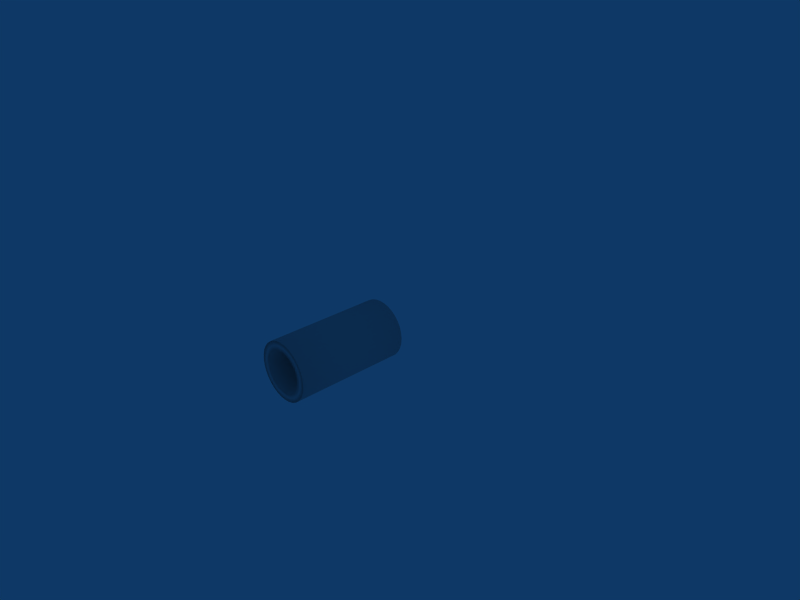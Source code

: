 # Source: BunkerCannon.blend  (saved by Blender 2.49.2; exported with 4.5.12 LTS)
import bpy
from mathutils import Matrix  # noqa: F401  (used for matrix-valued properties, if any)

bpy.ops.wm.read_factory_settings(use_empty=True)
scene = bpy.context.scene
scene.name = 'Scene'

# ---- collections
col_collection_1 = bpy.data.collections.new('Collection 1'); scene.collection.children.link(col_collection_1)

# ---- materials (node trees are filled in below, after node groups)
mat_material_001 = bpy.data.materials.new('Material.001')
mat_material_001.alpha_threshold = 0.0
mat_material_001.diffuse_color = (0.7529, 0.7529, 0.7529, 1.0)
mat_material_001.roughness = 0.5
mat_material_001.line_color = (0.0, 0.0, 0.0, 1.0)

# ---- material node trees

# ---- world
world_world = bpy.data.worlds.new('World'); scene.world = world_world
world_world.color = (0.05656, 0.2208, 0.4)
world_world.use_sun_shadow = False
world_world.sun_shadow_jitter_overblur = 0.0
world_world.cycles.sampling_method = 'MANUAL'
world_world.cycles.sample_map_resolution = 256

# ---- cameras
cam_camera = bpy.data.cameras.new('Camera')
cam_camera.passepartout_alpha = 0.2
cam_camera.clip_end = 100.0
cam_camera.lens = 35.0
cam_camera.ortho_scale = 7.314
cam_camera.show_passepartout = False
cam_camera.show_safe_areas = True
cam_camera.dof.focus_distance = 0.0
cam_camera.dof.aperture_fstop = 128.0

# ---- lights
light_spot = bpy.data.lights.new('Spot', 'POINT')
light_spot.transmission_factor = 0.0
light_spot.cutoff_distance = 30.0
light_spot.energy = 100.0
light_spot.shadow_buffer_clip_start = 1.001
light_spot.shadow_soft_size = 1.0
light_spot.shadow_maximum_resolution = 0.006
light_spot.use_absolute_resolution = True
light_spot.cycles.use_multiple_importance_sampling = False

# ---- meshes
me_cylinder = bpy.data.meshes.new('Cylinder')
me_cylinder.from_pydata([(0.8839, 0.8839, -1.003), (1.039, 0.6945, -1.003), (1.155, 0.4784, -1.003), (1.226, 0.2439, -1.003), (1.25, 2.972e-07, -1.003), (1.226, -0.2439, -1.003), (1.155, -0.4784, -1.003), (1.039, -0.6945, -1.003), (0.8839, -0.8839, -1.003), (0.6945, -1.039, -1.003), (0.4784, -1.155, -1.003), (0.2439, -1.226, -1.003), (-7.989e-08, -1.25, -1.003), (-0.2439, -1.226, -1.003), (-0.4784, -1.155, -1.003), (-0.6945, -1.039, -1.003), (-0.8839, -0.8839, -1.003), (-1.039, -0.6945, -1.003), (-1.155, -0.4784, -1.003), (-1.226, -0.2439, -1.003), (-1.25, 1.375e-06, -1.003), (-1.226, 0.2439, -1.003), (-1.155, 0.4784, -1.003), (-1.039, 0.6945, -1.003), (-0.8839, 0.8839, -1.003), (-0.6945, 1.039, -1.003), (-0.4784, 1.155, -1.003), (-0.2439, 1.226, -1.003), (2.151e-06, 1.25, -1.003), (0.2439, 1.226, -1.003), (0.4784, 1.155, -1.003), (0.6945, 1.039, -1.003), (0.8839, 0.8839, 1.497), (1.039, 0.6945, 1.497), (1.155, 0.4784, 1.497), (1.226, 0.2439, 1.497), (1.25, -2.455e-06, 1.497), (1.226, -0.2439, 1.497), (1.155, -0.4784, 1.497), (1.039, -0.6945, 1.497), (0.8839, -0.8839, 1.497), (0.6945, -1.039, 1.497), (0.4784, -1.155, 1.497), (0.2439, -1.226, 1.497), (8.936e-07, -1.25, 1.497), (-0.2439, -1.226, 1.497), (-0.4784, -1.155, 1.497), (-0.6945, -1.039, 1.497), (-0.8839, -0.8839, 1.497), (-1.039, -0.6945, 1.497), (-1.155, -0.4784, 1.497), (-1.226, -0.2439, 1.497), (-1.25, -4.367e-06, 1.497), (-1.226, 0.2439, 1.497), (-1.155, 0.4783, 1.497), (-1.039, 0.6945, 1.497), (-0.8839, 0.8839, 1.497), (-0.6945, 1.039, 1.497), (-0.4784, 1.155, 1.497), (-0.2439, 1.226, 1.497), (-8.36e-06, 1.25, 1.497), (0.2439, 1.226, 1.497), (0.4783, 1.155, 1.497), (0.6945, 1.039, 1.497), (2.357e-07, 2.601e-07, -1.003), (0.6191, 0.6191, 1.497), (0.4864, 0.728, 1.497), (0.335, 0.8089, 1.497), (0.1708, 0.8587, 1.497), (-6.292e-06, 0.8755, 1.497), (-0.1708, 0.8587, 1.497), (-0.335, 0.8089, 1.497), (-0.4864, 0.728, 1.497), (-0.6191, 0.6191, 1.497), (-0.728, 0.4864, 1.497), (-0.8089, 0.335, 1.497), (-0.8587, 0.1708, 1.497), (-0.8755, -3.479e-06, 1.497), (-0.8587, -0.1708, 1.497), (-0.8089, -0.335, 1.497), (-0.728, -0.4864, 1.497), (-0.6191, -0.6191, 1.497), (-0.4864, -0.728, 1.497), (-0.335, -0.8089, 1.497), (-0.1708, -0.8587, 1.497), (1.873e-07, -0.8755, 1.497), (0.1708, -0.8587, 1.497), (0.335, -0.8089, 1.497), (0.4864, -0.728, 1.497), (0.6191, -0.6191, 1.497), (0.728, -0.4864, 1.497), (0.8089, -0.335, 1.497), (0.8587, -0.1708, 1.497), (0.8755, -2.142e-06, 1.497), (0.8587, 0.1708, 1.497), (0.8089, 0.335, 1.497), (0.728, 0.4864, 1.497), (0.728, 0.4864, -0.585), (0.6191, 0.6191, -0.585), (0.8089, 0.335, -0.585), (0.8587, 0.1708, -0.585), (0.8755, -2.142e-06, -0.585), (0.8587, -0.1708, -0.585), (0.8089, -0.335, -0.585), (0.728, -0.4864, -0.585), (0.6191, -0.6191, -0.585), (0.4864, -0.728, -0.585), (0.335, -0.8089, -0.585), (0.1708, -0.8587, -0.585), (1.874e-07, -0.8755, -0.585), (-0.1708, -0.8587, -0.585), (-0.335, -0.8089, -0.585), (-0.4864, -0.728, -0.585), (-0.6191, -0.6191, -0.585), (-0.728, -0.4864, -0.585), (-0.8089, -0.335, -0.585), (-0.8587, -0.1708, -0.585), (-0.8755, -3.479e-06, -0.585), (-0.8587, 0.1708, -0.585), (-0.8089, 0.335, -0.585), (-0.728, 0.4864, -0.585), (-0.6191, 0.6191, -0.585), (-0.4864, 0.728, -0.585), (-0.335, 0.8089, -0.585), (-0.1708, 0.8587, -0.585), (-6.292e-06, 0.8755, -0.585), (0.1708, 0.8587, -0.585), (0.335, 0.8089, -0.585), (0.4864, 0.728, -0.585), (-2.723e-07, -2.399e-07, -0.585)], [], [(64, 0, 1), (64, 1, 2), (64, 2, 3), (64, 3, 4), (64, 4, 5), (64, 5, 6), (64, 6, 7), (64, 7, 8), (64, 8, 9), (64, 9, 10), (64, 10, 11), (64, 11, 12), (64, 12, 13), (64, 13, 14), (64, 14, 15), (64, 15, 16), (64, 16, 17), (64, 17, 18), (64, 18, 19), (64, 19, 20), (64, 20, 21), (64, 21, 22), (64, 22, 23), (64, 23, 24), (64, 24, 25), (64, 25, 26), (64, 26, 27), (64, 27, 28), (64, 28, 29), (64, 29, 30), (64, 30, 31), (31, 0, 64), (0, 32, 33, 1), (1, 33, 34, 2), (2, 34, 35, 3), (3, 35, 36, 4), (4, 36, 37, 5), (5, 37, 38, 6), (6, 38, 39, 7), (7, 39, 40, 8), (8, 40, 41, 9), (9, 41, 42, 10), (10, 42, 43, 11), (11, 43, 44, 12), (12, 44, 45, 13), (13, 45, 46, 14), (14, 46, 47, 15), (15, 47, 48, 16), (16, 48, 49, 17), (17, 49, 50, 18), (18, 50, 51, 19), (19, 51, 52, 20), (20, 52, 53, 21), (21, 53, 54, 22), (22, 54, 55, 23), (23, 55, 56, 24), (24, 56, 57, 25), (25, 57, 58, 26), (26, 58, 59, 27), (27, 59, 60, 28), (28, 60, 61, 29), (29, 61, 62, 30), (30, 62, 63, 31), (32, 0, 31, 63), (32, 63, 66, 65), (63, 62, 67, 66), (62, 61, 68, 67), (61, 60, 69, 68), (60, 59, 70, 69), (59, 58, 71, 70), (58, 57, 72, 71), (57, 56, 73, 72), (56, 55, 74, 73), (55, 54, 75, 74), (54, 53, 76, 75), (53, 52, 77, 76), (52, 51, 78, 77), (51, 50, 79, 78), (50, 49, 80, 79), (49, 48, 81, 80), (48, 47, 82, 81), (47, 46, 83, 82), (46, 45, 84, 83), (45, 44, 85, 84), (44, 43, 86, 85), (43, 42, 87, 86), (42, 41, 88, 87), (41, 40, 89, 88), (40, 39, 90, 89), (39, 38, 91, 90), (38, 37, 92, 91), (37, 36, 93, 92), (36, 35, 94, 93), (35, 34, 95, 94), (34, 33, 96, 95), (33, 32, 65, 96), (96, 65, 98, 97), (95, 96, 97, 99), (94, 95, 99, 100), (93, 94, 100, 101), (92, 93, 101, 102), (91, 92, 102, 103), (90, 91, 103, 104), (89, 90, 104, 105), (88, 89, 105, 106), (87, 88, 106, 107), (86, 87, 107, 108), (85, 86, 108, 109), (84, 85, 109, 110), (83, 84, 110, 111), (82, 83, 111, 112), (81, 82, 112, 113), (80, 81, 113, 114), (79, 80, 114, 115), (78, 79, 115, 116), (77, 78, 116, 117), (76, 77, 117, 118), (75, 76, 118, 119), (74, 75, 119, 120), (73, 74, 120, 121), (72, 73, 121, 122), (71, 72, 122, 123), (70, 71, 123, 124), (69, 70, 124, 125), (68, 69, 125, 126), (67, 68, 126, 127), (66, 67, 127, 128), (65, 66, 128, 98), (129, 97, 98), (129, 99, 97), (129, 100, 99), (129, 101, 100), (129, 102, 101), (129, 103, 102), (129, 104, 103), (129, 105, 104), (129, 106, 105), (129, 107, 106), (129, 108, 107), (129, 109, 108), (129, 110, 109), (129, 111, 110), (129, 112, 111), (129, 113, 112), (129, 114, 113), (129, 115, 114), (129, 116, 115), (129, 117, 116), (129, 118, 117), (129, 119, 118), (129, 120, 119), (129, 121, 120), (129, 122, 121), (129, 123, 122), (129, 124, 123), (129, 125, 124), (129, 126, 125), (129, 127, 126), (129, 128, 127), (129, 98, 128)])
me_cylinder.polygons.foreach_set('use_smooth', [True] * 160)
_uv = me_cylinder.uv_layers.new(name='UVTex')
_uv.uv.foreach_set('vector', [0.4774, 0.3159, 0.4972, 0.3144, 0.4972, 0.3175, 0.4774, 0.3159, 0.4972, 0.3175, 0.4964, 0.3206, 0.4774, 0.3159, 0.4964, 0.3206, 0.4949, 0.3235, 0.4774, 0.3159, 0.4949, 0.3235, 0.4927, 0.3261, 0.4774, 0.3159, 0.4927, 0.3261, 0.49, 0.3283, 0.4774, 0.3159, 0.49, 0.3283, 0.4867, 0.33, 0.4774, 0.3159, 0.4867, 0.33, 0.4823, 0.3314, 0.4774, 0.3159, 0.4823, 0.3314, 0.4785, 0.332, 0.4774, 0.3159, 0.4785, 0.332, 0.4746, 0.332, 0.4774, 0.3159, 0.4746, 0.332, 0.4707, 0.3314, 0.4774, 0.3159, 0.4707, 0.3314, 0.468, 0.33, 0.4774, 0.3159, 0.468, 0.33, 0.4647, 0.3283, 0.4774, 0.3159, 0.4647, 0.3283, 0.462, 0.3261, 0.4774, 0.3159, 0.462, 0.3261, 0.4598, 0.3235, 0.4774, 0.3159, 0.4598, 0.3235, 0.4583, 0.3206, 0.4774, 0.3159, 0.4583, 0.3206, 0.4575, 0.3175, 0.4774, 0.3159, 0.4575, 0.3175, 0.4575, 0.3144, 0.4774, 0.3159, 0.4575, 0.3144, 0.4583, 0.3113, 0.4774, 0.3159, 0.4583, 0.3113, 0.4598, 0.3084, 0.4774, 0.3159, 0.4598, 0.3084, 0.462, 0.3058, 0.4774, 0.3159, 0.462, 0.3058, 0.4647, 0.3036, 0.4774, 0.3159, 0.4647, 0.3036, 0.468, 0.3018, 0.4774, 0.3159, 0.468, 0.3018, 0.4716, 0.3006, 0.4774, 0.3159, 0.4716, 0.3006, 0.4754, 0.3, 0.4774, 0.3159, 0.4754, 0.3, 0.4793, 0.3, 0.4774, 0.3159, 0.4793, 0.3, 0.4831, 0.3006, 0.4774, 0.3159, 0.4831, 0.3006, 0.4867, 0.3018, 0.4774, 0.3159, 0.4867, 0.3018, 0.49, 0.3036, 0.4774, 0.3159, 0.49, 0.3036, 0.4927, 0.3058, 0.4774, 0.3159, 0.4927, 0.3058, 0.4949, 0.3084, 0.4774, 0.3159, 0.4949, 0.3084, 0.4964, 0.3113, 0.4964, 0.3113, 0.4972, 0.3144, 0.4774, 0.3159, 0.4703, 0.3964, 0.4703, 0.3321, 0.4729, 0.3321, 0.4729, 0.3964, 0.4729, 0.3964, 0.4729, 0.3321, 0.4754, 0.3321, 0.4754, 0.3964, 0.4754, 0.3964, 0.4754, 0.3321, 0.4776, 0.3321, 0.4776, 0.3964, 0.4603, 0.332, 0.4603, 0.3964, 0.4584, 0.3964, 0.4584, 0.332, 0.4584, 0.3321, 0.4584, 0.3964, 0.4562, 0.3964, 0.4562, 0.3321, 0.4562, 0.3321, 0.4562, 0.3964, 0.4537, 0.3964, 0.4537, 0.3321, 0.4537, 0.3321, 0.4537, 0.3964, 0.4511, 0.3964, 0.4511, 0.3321, 0.4511, 0.3321, 0.4511, 0.3964, 0.4484, 0.3964, 0.4484, 0.3321, 0.4484, 0.3321, 0.4484, 0.3964, 0.4458, 0.3964, 0.4458, 0.3321, 0.4458, 0.3321, 0.4458, 0.3964, 0.4433, 0.3964, 0.4433, 0.3321, 0.4433, 0.3321, 0.4433, 0.3964, 0.4411, 0.3964, 0.4411, 0.3321, 0.4411, 0.3321, 0.4411, 0.3964, 0.4392, 0.3964, 0.4392, 0.3321, 0.4604, 0.3964, 0.4604, 0.3964, 0.4626, 0.3964, 0.4626, 0.3964, 0.4626, 0.3964, 0.4626, 0.3964, 0.4651, 0.3964, 0.4651, 0.3964, 0.4651, 0.3964, 0.4651, 0.3964, 0.4677, 0.3964, 0.4677, 0.3964, 0.4677, 0.3964, 0.4677, 0.3964, 0.4703, 0.3964, 0.4703, 0.3964, 0.4703, 0.3964, 0.4703, 0.3964, 0.473, 0.3964, 0.473, 0.3964, 0.473, 0.3964, 0.473, 0.3965, 0.4754, 0.3965, 0.4754, 0.3964, 0.4754, 0.3964, 0.4754, 0.3965, 0.4777, 0.3965, 0.4777, 0.3964, 0.4179, 0.3964, 0.4179, 0.332, 0.4198, 0.332, 0.4198, 0.3964, 0.4198, 0.3964, 0.4198, 0.3321, 0.4221, 0.3321, 0.4221, 0.3964, 0.4221, 0.3964, 0.4221, 0.3321, 0.4245, 0.3321, 0.4245, 0.3964, 0.4245, 0.3964, 0.4245, 0.3321, 0.4271, 0.3321, 0.4271, 0.3964, 0.4271, 0.3964, 0.4271, 0.3321, 0.4298, 0.3321, 0.4298, 0.3964, 0.4298, 0.3964, 0.4298, 0.3321, 0.4324, 0.3321, 0.4324, 0.3964, 0.4324, 0.3964, 0.4324, 0.3321, 0.4349, 0.3321, 0.4349, 0.3964, 0.4349, 0.3964, 0.4349, 0.3321, 0.4371, 0.3321, 0.4371, 0.3964, 0.4371, 0.3964, 0.4371, 0.3321, 0.439, 0.3321, 0.439, 0.3964, 0.4603, 0.3964, 0.4603, 0.332, 0.4625, 0.332, 0.4625, 0.3964, 0.4625, 0.3964, 0.4625, 0.3321, 0.465, 0.3321, 0.465, 0.3964, 0.465, 0.3964, 0.465, 0.3321, 0.4676, 0.3321, 0.4676, 0.3964, 0.4703, 0.3321, 0.4703, 0.3964, 0.4676, 0.3964, 0.4676, 0.3321, 0.4574, 0.3414, 0.4574, 0.3432, 0.4527, 0.3432, 0.4527, 0.3414, 0.4552, 0.3432, 0.4552, 0.3446, 0.451, 0.3446, 0.451, 0.3432, 0.4527, 0.3446, 0.4527, 0.3454, 0.4491, 0.3454, 0.4491, 0.3446, 0.45, 0.3454, 0.45, 0.3457, 0.4471, 0.3457, 0.4471, 0.3454, 0.4471, 0.3457, 0.4471, 0.3455, 0.4451, 0.3455, 0.4451, 0.3457, 0.4443, 0.3455, 0.4443, 0.3447, 0.4432, 0.3447, 0.4432, 0.3455, 0.4416, 0.3447, 0.4416, 0.3434, 0.4414, 0.3434, 0.4414, 0.3447, 0.439, 0.3434, 0.439, 0.3416, 0.4399, 0.3416, 0.4399, 0.3434, 0.4368, 0.3416, 0.4368, 0.3394, 0.4386, 0.3394, 0.4386, 0.3416, 0.435, 0.3394, 0.435, 0.3369, 0.4376, 0.3369, 0.4376, 0.3394, 0.4336, 0.3369, 0.4336, 0.3342, 0.437, 0.3342, 0.437, 0.3369, 0.4328, 0.3342, 0.4328, 0.3314, 0.4368, 0.3314, 0.4368, 0.3342, 0.4325, 0.3314, 0.4325, 0.3285, 0.437, 0.3285, 0.437, 0.3314, 0.4327, 0.3285, 0.4327, 0.3258, 0.4375, 0.3258, 0.4375, 0.3285, 0.4335, 0.3258, 0.4335, 0.3233, 0.4385, 0.3233, 0.4385, 0.3258, 0.4348, 0.3233, 0.4348, 0.3211, 0.4397, 0.3211, 0.4397, 0.3233, 0.4366, 0.3211, 0.4366, 0.3192, 0.4412, 0.3192, 0.4412, 0.3211, 0.4388, 0.3192, 0.4388, 0.3179, 0.443, 0.3179, 0.443, 0.3192, 0.4413, 0.3179, 0.4413, 0.317, 0.4449, 0.317, 0.4449, 0.3179, 0.444, 0.317, 0.444, 0.3167, 0.4469, 0.3167, 0.4469, 0.317, 0.4468, 0.3167, 0.4468, 0.3169, 0.4489, 0.3169, 0.4489, 0.3167, 0.4497, 0.3169, 0.4497, 0.3177, 0.4508, 0.3177, 0.4508, 0.3169, 0.4524, 0.3177, 0.4524, 0.3191, 0.4526, 0.3191, 0.4526, 0.3177, 0.4549, 0.3191, 0.4549, 0.3209, 0.4541, 0.3209, 0.4541, 0.3191, 0.4572, 0.3209, 0.4572, 0.323, 0.4554, 0.323, 0.4554, 0.3209, 0.459, 0.323, 0.459, 0.3255, 0.4563, 0.3255, 0.4563, 0.323, 0.4603, 0.3255, 0.4603, 0.3282, 0.4569, 0.3282, 0.4569, 0.3255, 0.4612, 0.3282, 0.4612, 0.3311, 0.4572, 0.3311, 0.4572, 0.3282, 0.4615, 0.3311, 0.4615, 0.3339, 0.457, 0.3339, 0.457, 0.3311, 0.4613, 0.3339, 0.4613, 0.3366, 0.4564, 0.3366, 0.4564, 0.3339, 0.4605, 0.3366, 0.4605, 0.3392, 0.4555, 0.3392, 0.4555, 0.3366, 0.4591, 0.3392, 0.4591, 0.3414, 0.4542, 0.3414, 0.4542, 0.3392, 0.1161, 0.9264, 0.1161, 0.9337, 0.08268, 0.9337, 0.08268, 0.9264, 0.1176, 0.9187, 0.1176, 0.9264, 0.08319, 0.9264, 0.08319, 0.9187, 0.1176, 0.9108, 0.1176, 0.9187, 0.08348, 0.9187, 0.08348, 0.9108, 0.1161, 0.9031, 0.1161, 0.9108, 0.08355, 0.9108, 0.08355, 0.9031, 0.113, 0.8958, 0.113, 0.9031, 0.08339, 0.9031, 0.08339, 0.8958, 0.1087, 0.8892, 0.1087, 0.8958, 0.08301, 0.8958, 0.08301, 0.8892, 0.1031, 0.8837, 0.1031, 0.8892, 0.08242, 0.8892, 0.08242, 0.8837, 0.09655, 0.8793, 0.09655, 0.8837, 0.08164, 0.8837, 0.08164, 0.8793, 0.08927, 0.8763, 0.08927, 0.8793, 0.08071, 0.8793, 0.08071, 0.8763, 0.08154, 0.8747, 0.08154, 0.8763, 0.07966, 0.8763, 0.07966, 0.8747, 0.07853, 0.8747, 0.07853, 0.8747, 0.07853, 0.8747, 0.07853, 0.8747, 0.06593, 0.8763, 0.06593, 0.8747, 0.07737, 0.8747, 0.07737, 0.8763, 0.05865, 0.8793, 0.05865, 0.8763, 0.07621, 0.8763, 0.07621, 0.8793, 0.0521, 0.8837, 0.0521, 0.8793, 0.07511, 0.8793, 0.07511, 0.8837, 0.04653, 0.8892, 0.04653, 0.8837, 0.0741, 0.8837, 0.0741, 0.8892, 0.04215, 0.8958, 0.04215, 0.8892, 0.07323, 0.8892, 0.07323, 0.8958, 0.03914, 0.9031, 0.03914, 0.8958, 0.07252, 0.8958, 0.07252, 0.9031, 0.0376, 0.9108, 0.0376, 0.9031, 0.07201, 0.9031, 0.07201, 0.9108, 0.0376, 0.9187, 0.0376, 0.9108, 0.07172, 0.9108, 0.07172, 0.9187, 0.03914, 0.9264, 0.03914, 0.9187, 0.07165, 0.9187, 0.07165, 0.9264, 0.04215, 0.9337, 0.04215, 0.9264, 0.07181, 0.9264, 0.07181, 0.9337, 0.04653, 0.9402, 0.04653, 0.9337, 0.07219, 0.9337, 0.07219, 0.9402, 0.0521, 0.9458, 0.0521, 0.9402, 0.07278, 0.9402, 0.07278, 0.9458, 0.05865, 0.9502, 0.05865, 0.9458, 0.07356, 0.9458, 0.07356, 0.9502, 0.06593, 0.9532, 0.06593, 0.9502, 0.07449, 0.9502, 0.07449, 0.9532, 0.07366, 0.9547, 0.07366, 0.9532, 0.07554, 0.9532, 0.07554, 0.9547, 0.07667, 0.9547, 0.07667, 0.9547, 0.07667, 0.9547, 0.07667, 0.9547, 0.08927, 0.9532, 0.08927, 0.9547, 0.07783, 0.9547, 0.07783, 0.9532, 0.09655, 0.9502, 0.09655, 0.9532, 0.07899, 0.9532, 0.07899, 0.9502, 0.1031, 0.9458, 0.1031, 0.9502, 0.08009, 0.9502, 0.08009, 0.9458, 0.1087, 0.9402, 0.1087, 0.9458, 0.0811, 0.9458, 0.0811, 0.9402, 0.113, 0.9337, 0.113, 0.9402, 0.08197, 0.9402, 0.08197, 0.9337, 0.0776, 0.9147, 0.08319, 0.9168, 0.08268, 0.9178, 0.0776, 0.9147, 0.08348, 0.9157, 0.08319, 0.9168, 0.0776, 0.9147, 0.08355, 0.9145, 0.08348, 0.9157, 0.0776, 0.9147, 0.08339, 0.9133, 0.08355, 0.9145, 0.0776, 0.9147, 0.08301, 0.9122, 0.08339, 0.9133, 0.0776, 0.9147, 0.08242, 0.9112, 0.08301, 0.9122, 0.0776, 0.9147, 0.08164, 0.9103, 0.08242, 0.9112, 0.0776, 0.9147, 0.08071, 0.9096, 0.08164, 0.9103, 0.0776, 0.9147, 0.07966, 0.9091, 0.08071, 0.9096, 0.0776, 0.9147, 0.07853, 0.9088, 0.07966, 0.9091, 0.0776, 0.9147, 0.07737, 0.9088, 0.07853, 0.9088, 0.0776, 0.9147, 0.07621, 0.9089, 0.07737, 0.9088, 0.0776, 0.9147, 0.07511, 0.9093, 0.07621, 0.9089, 0.0776, 0.9147, 0.0741, 0.9099, 0.07511, 0.9093, 0.0776, 0.9147, 0.07323, 0.9107, 0.0741, 0.9099, 0.0776, 0.9147, 0.07252, 0.9116, 0.07323, 0.9107, 0.0776, 0.9147, 0.07201, 0.9127, 0.07252, 0.9116, 0.0776, 0.9147, 0.07172, 0.9138, 0.07201, 0.9127, 0.0776, 0.9147, 0.07165, 0.915, 0.07172, 0.9138, 0.0776, 0.9147, 0.07181, 0.9161, 0.07165, 0.915, 0.0776, 0.9147, 0.07219, 0.9172, 0.07181, 0.9161, 0.0776, 0.9147, 0.07278, 0.9182, 0.07219, 0.9172, 0.0776, 0.9147, 0.07356, 0.9191, 0.07278, 0.9182, 0.0776, 0.9147, 0.07449, 0.9198, 0.07356, 0.9191, 0.0776, 0.9147, 0.07554, 0.9203, 0.07449, 0.9198, 0.0776, 0.9147, 0.07667, 0.9206, 0.07554, 0.9203, 0.0776, 0.9147, 0.07783, 0.9207, 0.07667, 0.9206, 0.0776, 0.9147, 0.07899, 0.9205, 0.07783, 0.9207, 0.0776, 0.9147, 0.08009, 0.9201, 0.07899, 0.9205, 0.0776, 0.9147, 0.0811, 0.9195, 0.08009, 0.9201, 0.0776, 0.9147, 0.08197, 0.9188, 0.0811, 0.9195, 0.0776, 0.9147, 0.08268, 0.9178, 0.08197, 0.9188])
_ca = me_cylinder.color_attributes.new('Col', 'BYTE_COLOR', 'CORNER')
_ca.data.foreach_set('color', [1.0, 1.0, 1.0, 1.0, 1.0, 1.0, 1.0, 1.0, 1.0, 1.0, 1.0, 1.0, 1.0, 1.0, 1.0, 1.0, 1.0, 1.0, 1.0, 1.0, 1.0, 1.0, 1.0, 1.0, 1.0, 1.0, 1.0, 1.0, 1.0, 1.0, 1.0, 1.0, 1.0, 1.0, 1.0, 1.0, 1.0, 1.0, 1.0, 1.0, 1.0, 1.0, 1.0, 1.0, 1.0, 1.0, 1.0, 1.0, 1.0, 1.0, 1.0, 1.0, 1.0, 1.0, 1.0, 1.0, 1.0, 1.0, 1.0, 1.0, 1.0, 1.0, 1.0, 1.0, 1.0, 1.0, 1.0, 1.0, 1.0, 1.0, 1.0, 1.0, 1.0, 1.0, 1.0, 1.0, 1.0, 1.0, 1.0, 1.0, 1.0, 1.0, 1.0, 1.0, 1.0, 1.0, 1.0, 1.0, 1.0, 1.0, 1.0, 1.0, 1.0, 1.0, 1.0, 1.0, 1.0, 1.0, 1.0, 1.0, 1.0, 1.0, 1.0, 1.0, 1.0, 1.0, 1.0, 1.0, 1.0, 1.0, 1.0, 1.0, 1.0, 1.0, 1.0, 1.0, 1.0, 1.0, 1.0, 1.0, 1.0, 1.0, 1.0, 1.0, 1.0, 1.0, 1.0, 1.0, 1.0, 1.0, 1.0, 1.0, 1.0, 1.0, 1.0, 1.0, 1.0, 1.0, 1.0, 1.0, 1.0, 1.0, 1.0, 1.0, 1.0, 1.0, 1.0, 1.0, 1.0, 1.0, 1.0, 1.0, 1.0, 1.0, 1.0, 1.0, 1.0, 1.0, 1.0, 1.0, 1.0, 1.0, 1.0, 1.0, 1.0, 1.0, 1.0, 1.0, 1.0, 1.0, 1.0, 1.0, 1.0, 1.0, 1.0, 1.0, 1.0, 1.0, 1.0, 1.0, 1.0, 1.0, 1.0, 1.0, 1.0, 1.0, 1.0, 1.0, 1.0, 1.0, 1.0, 1.0, 1.0, 1.0, 1.0, 1.0, 1.0, 1.0, 1.0, 1.0, 1.0, 1.0, 1.0, 1.0, 1.0, 1.0, 1.0, 1.0, 1.0, 1.0, 1.0, 1.0, 1.0, 1.0, 1.0, 1.0, 1.0, 1.0, 1.0, 1.0, 1.0, 1.0, 1.0, 1.0, 1.0, 1.0, 1.0, 1.0, 1.0, 1.0, 1.0, 1.0, 1.0, 1.0, 1.0, 1.0, 1.0, 1.0, 1.0, 1.0, 1.0, 1.0, 1.0, 1.0, 1.0, 1.0, 1.0, 1.0, 1.0, 1.0, 1.0, 1.0, 1.0, 1.0, 1.0, 1.0, 1.0, 1.0, 1.0, 1.0, 1.0, 1.0, 1.0, 1.0, 1.0, 1.0, 1.0, 1.0, 1.0, 1.0, 1.0, 1.0, 1.0, 1.0, 1.0, 1.0, 1.0, 1.0, 1.0, 1.0, 1.0, 1.0, 1.0, 1.0, 1.0, 1.0, 1.0, 1.0, 1.0, 1.0, 1.0, 1.0, 1.0, 1.0, 1.0, 1.0, 1.0, 1.0, 1.0, 1.0, 1.0, 1.0, 1.0, 1.0, 1.0, 1.0, 1.0, 1.0, 1.0, 1.0, 1.0, 1.0, 1.0, 1.0, 1.0, 1.0, 1.0, 1.0, 1.0, 1.0, 1.0, 1.0, 1.0, 1.0, 1.0, 1.0, 1.0, 1.0, 1.0, 1.0, 1.0, 1.0, 1.0, 1.0, 1.0, 1.0, 1.0, 1.0, 1.0, 1.0, 1.0, 1.0, 1.0, 1.0, 1.0, 1.0, 1.0, 1.0, 1.0, 1.0, 1.0, 1.0, 1.0, 1.0, 1.0, 1.0, 1.0, 1.0, 1.0, 1.0, 1.0, 1.0, 1.0, 1.0, 1.0, 1.0, 1.0, 1.0, 1.0, 1.0, 1.0, 1.0, 1.0, 1.0, 1.0, 1.0, 1.0, 1.0, 1.0, 1.0, 1.0, 1.0, 1.0, 1.0, 1.0, 1.0, 1.0, 1.0, 1.0, 1.0, 1.0, 1.0, 1.0, 1.0, 1.0, 1.0, 1.0, 1.0, 1.0, 1.0, 1.0, 1.0, 1.0, 1.0, 1.0, 1.0, 1.0, 1.0, 1.0, 1.0, 1.0, 1.0, 1.0, 1.0, 1.0, 1.0, 1.0, 1.0, 1.0, 1.0, 1.0, 1.0, 1.0, 1.0, 1.0, 1.0, 1.0, 1.0, 1.0, 1.0, 1.0, 1.0, 1.0, 1.0, 1.0, 1.0, 1.0, 1.0, 1.0, 1.0, 1.0, 1.0, 1.0, 1.0, 1.0, 1.0, 1.0, 1.0, 1.0, 1.0, 1.0, 1.0, 1.0, 1.0, 1.0, 1.0, 1.0, 1.0, 1.0, 1.0, 1.0, 1.0, 1.0, 1.0, 1.0, 1.0, 1.0, 1.0, 1.0, 1.0, 1.0, 1.0, 1.0, 1.0, 1.0, 1.0, 1.0, 1.0, 1.0, 1.0, 1.0, 1.0, 1.0, 1.0, 1.0, 1.0, 1.0, 1.0, 1.0, 1.0, 1.0, 1.0, 1.0, 1.0, 1.0, 1.0, 1.0, 1.0, 1.0, 1.0, 1.0, 1.0, 1.0, 1.0, 1.0, 1.0, 1.0, 1.0, 1.0, 1.0, 1.0, 1.0, 1.0, 1.0, 1.0, 1.0, 1.0, 1.0, 1.0, 1.0, 1.0, 1.0, 1.0, 1.0, 1.0, 1.0, 1.0, 1.0, 1.0, 1.0, 1.0, 1.0, 1.0, 1.0, 1.0, 1.0, 1.0, 1.0, 1.0, 1.0, 1.0, 1.0, 1.0, 1.0, 1.0, 1.0, 1.0, 1.0, 1.0, 1.0, 1.0, 1.0, 1.0, 1.0, 1.0, 1.0, 1.0, 1.0, 1.0, 1.0, 1.0, 1.0, 1.0, 1.0, 1.0, 1.0, 1.0, 1.0, 1.0, 1.0, 1.0, 1.0, 1.0, 1.0, 1.0, 1.0, 1.0, 1.0, 1.0, 1.0, 1.0, 1.0, 1.0, 1.0, 1.0, 1.0, 1.0, 1.0, 1.0, 1.0, 1.0, 1.0, 1.0, 1.0, 1.0, 1.0, 1.0, 1.0, 1.0, 1.0, 1.0, 1.0, 1.0, 1.0, 1.0, 1.0, 1.0, 1.0, 1.0, 1.0, 1.0, 1.0, 1.0, 1.0, 1.0, 1.0, 1.0, 1.0, 1.0, 1.0, 1.0, 1.0, 1.0, 1.0, 1.0, 1.0, 1.0, 1.0, 1.0, 1.0, 1.0, 1.0, 1.0, 1.0, 1.0, 1.0, 1.0, 1.0, 1.0, 1.0, 1.0, 1.0, 1.0, 1.0, 1.0, 1.0, 1.0, 1.0, 1.0, 1.0, 1.0, 1.0, 1.0, 1.0, 1.0, 1.0, 1.0, 1.0, 1.0, 1.0, 1.0, 1.0, 1.0, 1.0, 1.0, 1.0, 1.0, 1.0, 1.0, 1.0, 1.0, 1.0, 1.0, 1.0, 1.0, 1.0, 1.0, 1.0, 1.0, 1.0, 1.0, 1.0, 1.0, 1.0, 1.0, 1.0, 1.0, 1.0, 1.0, 1.0, 1.0, 1.0, 1.0, 1.0, 1.0, 1.0, 1.0, 1.0, 1.0, 1.0, 1.0, 1.0, 1.0, 1.0, 1.0, 1.0, 1.0, 1.0, 1.0, 1.0, 1.0, 1.0, 1.0, 1.0, 1.0, 1.0, 1.0, 1.0, 1.0, 1.0, 1.0, 1.0, 1.0, 1.0, 1.0, 1.0, 1.0, 1.0, 1.0, 1.0, 1.0, 1.0, 1.0, 1.0, 1.0, 1.0, 1.0, 1.0, 1.0, 1.0, 1.0, 1.0, 1.0, 1.0, 1.0, 1.0, 1.0, 1.0, 1.0, 1.0, 1.0, 1.0, 1.0, 1.0, 1.0, 1.0, 1.0, 1.0, 1.0, 1.0, 1.0, 1.0, 1.0, 1.0, 1.0, 1.0, 1.0, 1.0, 1.0, 1.0, 1.0, 1.0, 1.0, 1.0, 1.0, 1.0, 1.0, 1.0, 1.0, 1.0, 1.0, 1.0, 1.0, 1.0, 1.0, 1.0, 1.0, 1.0, 1.0, 1.0, 1.0, 1.0, 1.0, 1.0, 1.0, 1.0, 1.0, 1.0, 1.0, 1.0, 1.0, 1.0, 1.0, 1.0, 1.0, 1.0, 1.0, 1.0, 1.0, 1.0, 1.0, 1.0, 1.0, 1.0, 1.0, 1.0, 1.0, 1.0, 1.0, 1.0, 1.0, 1.0, 1.0, 1.0, 1.0, 1.0, 1.0, 1.0, 1.0, 1.0, 1.0, 1.0, 1.0, 1.0, 1.0, 1.0, 1.0, 1.0, 1.0, 1.0, 1.0, 1.0, 1.0, 1.0, 1.0, 1.0, 1.0, 1.0, 1.0, 1.0, 1.0, 1.0, 1.0, 1.0, 1.0, 1.0, 1.0, 1.0, 1.0, 1.0, 1.0, 1.0, 1.0, 1.0, 1.0, 1.0, 1.0, 1.0, 1.0, 1.0, 1.0, 1.0, 1.0, 1.0, 1.0, 1.0, 1.0, 1.0, 1.0, 1.0, 1.0, 1.0, 1.0, 1.0, 1.0, 1.0, 1.0, 1.0, 1.0, 1.0, 1.0, 1.0, 1.0, 1.0, 1.0, 1.0, 1.0, 1.0, 1.0, 1.0, 1.0, 1.0, 1.0, 1.0, 1.0, 1.0, 1.0, 1.0, 1.0, 1.0, 1.0, 1.0, 1.0, 1.0, 1.0, 1.0, 1.0, 1.0, 1.0, 1.0, 1.0, 1.0, 1.0, 1.0, 1.0, 1.0, 1.0, 1.0, 1.0, 1.0, 1.0, 1.0, 1.0, 1.0, 1.0, 1.0, 1.0, 1.0, 1.0, 1.0, 1.0, 1.0, 1.0, 1.0, 1.0, 1.0, 1.0, 1.0, 1.0, 1.0, 1.0, 1.0, 1.0, 1.0, 1.0, 1.0, 1.0, 1.0, 1.0, 1.0, 1.0, 1.0, 1.0, 1.0, 1.0, 1.0, 1.0, 1.0, 1.0, 1.0, 1.0, 1.0, 1.0, 1.0, 1.0, 1.0, 1.0, 1.0, 1.0, 1.0, 1.0, 1.0, 1.0, 1.0, 1.0, 1.0, 1.0, 1.0, 1.0, 1.0, 1.0, 1.0, 1.0, 1.0, 1.0, 1.0, 1.0, 1.0, 1.0, 1.0, 1.0, 1.0, 1.0, 1.0, 1.0, 1.0, 1.0, 1.0, 1.0, 1.0, 1.0, 1.0, 1.0, 1.0, 1.0, 1.0, 1.0, 1.0, 1.0, 1.0, 1.0, 1.0, 1.0, 1.0, 1.0, 1.0, 1.0, 1.0, 1.0, 1.0, 1.0, 1.0, 1.0, 1.0, 1.0, 1.0, 1.0, 1.0, 1.0, 1.0, 1.0, 1.0, 1.0, 1.0, 1.0, 1.0, 1.0, 1.0, 1.0, 1.0, 1.0, 1.0, 1.0, 1.0, 1.0, 1.0, 1.0, 1.0, 1.0, 1.0, 1.0, 1.0, 1.0, 1.0, 1.0, 1.0, 1.0, 1.0, 1.0, 1.0, 1.0, 1.0, 1.0, 1.0, 1.0, 1.0, 1.0, 1.0, 1.0, 1.0, 1.0, 1.0, 1.0, 1.0, 1.0, 1.0, 1.0, 1.0, 1.0, 1.0, 1.0, 1.0, 1.0, 1.0, 1.0, 1.0, 1.0, 1.0, 1.0, 1.0, 1.0, 1.0, 1.0, 1.0, 1.0, 1.0, 1.0, 1.0, 1.0, 1.0, 1.0, 1.0, 1.0, 1.0, 1.0, 1.0, 1.0, 1.0, 1.0, 1.0, 1.0, 1.0, 1.0, 1.0, 1.0, 1.0, 1.0, 1.0, 1.0, 1.0, 1.0, 1.0, 1.0, 1.0, 1.0, 1.0, 1.0, 1.0, 1.0, 1.0, 1.0, 1.0, 1.0, 1.0, 1.0, 1.0, 1.0, 1.0, 1.0, 1.0, 1.0, 1.0, 1.0, 1.0, 1.0, 1.0, 1.0, 1.0, 1.0, 1.0, 1.0, 1.0, 1.0, 1.0, 1.0, 1.0, 1.0, 1.0, 1.0, 1.0, 1.0, 1.0, 1.0, 1.0, 1.0, 1.0, 1.0, 1.0, 1.0, 1.0, 1.0, 1.0, 1.0, 1.0, 1.0, 1.0, 1.0, 1.0, 1.0, 1.0, 1.0, 1.0, 1.0, 1.0, 1.0, 1.0, 1.0, 1.0, 1.0, 1.0, 1.0, 1.0, 1.0, 1.0, 1.0, 1.0, 1.0, 1.0, 1.0, 1.0, 1.0, 1.0, 1.0, 1.0, 1.0, 1.0, 1.0, 1.0, 1.0, 1.0, 1.0, 1.0, 1.0, 1.0, 1.0, 1.0, 1.0, 1.0, 1.0, 1.0, 1.0, 1.0, 1.0, 1.0, 1.0, 1.0, 1.0, 1.0, 1.0, 1.0, 1.0, 1.0, 1.0, 1.0, 1.0, 1.0, 1.0, 1.0, 1.0, 1.0, 1.0, 1.0, 1.0, 1.0, 1.0, 1.0, 1.0, 1.0, 1.0, 1.0, 1.0, 1.0, 1.0, 1.0, 1.0, 1.0, 1.0, 1.0, 1.0, 1.0, 1.0, 1.0, 1.0, 1.0, 1.0, 1.0, 1.0, 1.0, 1.0, 1.0, 1.0, 1.0, 1.0, 1.0, 1.0, 1.0, 1.0, 1.0, 1.0, 1.0, 1.0, 1.0, 1.0, 1.0, 1.0, 1.0, 1.0, 1.0, 1.0, 1.0, 1.0, 1.0, 1.0, 1.0, 1.0, 1.0, 1.0, 1.0, 1.0, 1.0, 1.0, 1.0, 1.0, 1.0, 1.0, 1.0, 1.0, 1.0, 1.0, 1.0, 1.0, 1.0, 1.0, 1.0, 1.0, 1.0, 1.0, 1.0, 1.0, 1.0, 1.0, 1.0, 1.0, 1.0, 1.0, 1.0, 1.0, 1.0, 1.0, 1.0, 1.0, 1.0, 1.0, 1.0, 1.0, 1.0, 1.0, 1.0, 1.0, 1.0, 1.0, 1.0, 1.0, 1.0, 1.0, 1.0, 1.0, 1.0, 1.0, 1.0, 1.0, 1.0, 1.0, 1.0, 1.0, 1.0, 1.0, 1.0, 1.0, 1.0, 1.0, 1.0, 1.0, 1.0, 1.0, 1.0, 1.0, 1.0, 1.0, 1.0, 1.0, 1.0, 1.0, 1.0, 1.0, 1.0, 1.0, 1.0, 1.0, 1.0, 1.0, 1.0, 1.0, 1.0, 1.0, 1.0, 1.0, 1.0, 1.0, 1.0, 1.0, 1.0, 1.0, 1.0, 1.0, 1.0, 1.0, 1.0, 1.0, 1.0, 1.0, 1.0, 1.0, 1.0, 1.0, 1.0, 1.0, 1.0, 1.0, 1.0, 1.0, 1.0, 1.0, 1.0, 1.0, 1.0, 1.0, 1.0, 1.0, 1.0, 1.0, 1.0, 1.0, 1.0, 1.0, 1.0, 1.0, 1.0, 1.0, 1.0, 1.0, 1.0, 1.0, 1.0, 1.0, 1.0, 1.0, 1.0, 1.0, 1.0, 1.0, 1.0, 1.0, 1.0, 1.0, 1.0, 1.0, 1.0, 1.0, 1.0, 1.0, 1.0, 1.0, 1.0, 1.0, 1.0, 1.0, 1.0, 1.0, 1.0, 1.0, 1.0, 1.0, 1.0, 1.0, 1.0, 1.0, 1.0, 1.0, 1.0, 1.0, 1.0, 1.0, 1.0, 1.0, 1.0, 1.0, 1.0, 1.0, 1.0, 1.0, 1.0, 1.0, 1.0, 1.0, 1.0, 1.0, 1.0, 1.0, 1.0, 1.0, 1.0, 1.0, 1.0, 1.0, 1.0, 1.0, 1.0, 1.0, 1.0, 1.0, 1.0, 1.0, 1.0, 1.0, 1.0, 1.0, 1.0, 1.0, 1.0, 1.0, 1.0, 1.0, 1.0, 1.0, 1.0, 1.0, 1.0, 1.0, 1.0, 1.0, 1.0, 1.0, 1.0, 1.0, 1.0, 1.0, 1.0, 1.0, 1.0, 1.0, 1.0, 1.0, 1.0, 1.0, 1.0, 1.0, 1.0, 1.0, 1.0, 1.0, 1.0, 1.0, 1.0, 1.0, 1.0, 1.0, 1.0, 1.0, 1.0, 1.0, 1.0, 1.0, 1.0, 1.0, 1.0, 1.0, 1.0, 1.0, 1.0, 1.0, 1.0, 1.0, 1.0, 1.0, 1.0, 1.0, 1.0, 1.0, 1.0, 1.0, 1.0, 1.0, 1.0, 1.0, 1.0, 1.0, 1.0, 1.0, 1.0, 1.0, 1.0, 1.0, 1.0, 1.0, 1.0, 1.0, 1.0, 1.0, 1.0, 1.0, 1.0, 1.0, 1.0, 1.0, 1.0, 1.0, 1.0, 1.0, 1.0, 1.0, 1.0, 1.0, 1.0, 1.0, 1.0, 1.0, 1.0, 1.0, 1.0, 1.0, 1.0, 1.0, 1.0, 1.0, 1.0, 1.0, 1.0, 1.0, 1.0, 1.0, 1.0, 1.0, 1.0, 1.0, 1.0, 1.0, 1.0, 1.0, 1.0, 1.0, 1.0, 1.0, 1.0, 1.0, 1.0, 1.0, 1.0, 1.0, 1.0, 1.0, 1.0, 1.0, 1.0, 1.0, 1.0, 1.0, 1.0, 1.0, 1.0, 1.0, 1.0, 1.0, 1.0, 1.0, 1.0, 1.0, 1.0, 1.0, 1.0, 1.0, 1.0, 1.0, 1.0, 1.0, 1.0, 1.0, 1.0, 1.0, 1.0, 1.0, 1.0, 1.0, 1.0, 1.0, 1.0, 1.0, 1.0, 1.0, 1.0, 1.0, 1.0, 1.0, 1.0, 1.0, 1.0, 1.0, 1.0, 1.0, 1.0, 1.0, 1.0, 1.0, 1.0, 1.0, 1.0, 1.0, 1.0, 1.0, 1.0, 1.0, 1.0, 1.0, 1.0, 1.0, 1.0, 1.0, 1.0, 1.0, 1.0, 1.0, 1.0, 1.0, 1.0, 1.0, 1.0, 1.0, 1.0, 1.0, 1.0, 1.0, 1.0, 1.0, 1.0, 1.0, 1.0, 1.0, 1.0, 1.0, 1.0, 1.0, 1.0, 1.0, 1.0, 1.0, 1.0, 1.0, 1.0, 1.0, 1.0, 1.0, 1.0, 1.0, 1.0, 1.0, 1.0, 1.0, 1.0, 1.0, 1.0, 1.0, 1.0, 1.0, 1.0, 1.0, 1.0, 1.0, 1.0, 1.0, 1.0, 1.0, 1.0, 1.0, 1.0, 1.0, 1.0, 1.0, 1.0, 1.0, 1.0, 1.0, 1.0, 1.0, 1.0, 1.0, 1.0, 1.0, 1.0, 1.0, 1.0, 1.0, 1.0, 1.0, 1.0, 1.0, 1.0, 1.0, 1.0, 1.0, 1.0, 1.0, 1.0, 1.0, 1.0, 1.0, 1.0, 1.0, 1.0, 1.0, 1.0, 1.0, 1.0, 1.0, 1.0, 1.0, 1.0, 1.0, 1.0, 1.0, 1.0, 1.0, 1.0, 1.0, 1.0, 1.0, 1.0, 1.0, 1.0, 1.0, 1.0, 1.0, 1.0, 1.0, 1.0, 1.0, 1.0, 1.0, 1.0, 1.0, 1.0, 1.0, 1.0, 1.0, 1.0, 1.0, 1.0, 1.0, 1.0, 1.0, 1.0, 1.0, 1.0, 1.0, 1.0, 1.0, 1.0, 1.0, 1.0, 1.0, 1.0, 1.0, 1.0, 1.0, 1.0, 1.0, 1.0, 1.0, 1.0, 1.0, 1.0, 1.0, 1.0, 1.0, 1.0, 1.0, 1.0, 1.0, 1.0, 1.0, 1.0, 1.0, 1.0, 1.0, 1.0, 1.0, 1.0, 1.0, 1.0, 1.0, 1.0, 1.0, 1.0, 1.0, 1.0, 1.0, 1.0, 1.0, 1.0, 1.0, 1.0, 1.0, 1.0, 1.0, 1.0, 1.0, 1.0, 1.0, 1.0, 1.0, 1.0, 1.0, 1.0, 1.0, 1.0, 1.0, 1.0, 1.0, 1.0, 1.0, 1.0, 1.0, 1.0, 1.0, 1.0, 1.0, 1.0, 1.0, 1.0, 1.0, 1.0, 1.0, 1.0, 1.0, 1.0, 1.0, 1.0, 1.0, 1.0, 1.0, 1.0, 1.0, 1.0, 1.0, 1.0, 1.0, 1.0, 1.0, 1.0, 1.0, 1.0, 1.0, 1.0, 1.0, 1.0, 1.0, 1.0, 1.0, 1.0, 1.0, 1.0, 1.0, 1.0, 1.0, 1.0, 1.0, 1.0, 1.0, 1.0, 1.0, 1.0, 1.0, 1.0, 1.0, 1.0, 1.0, 1.0, 1.0, 1.0, 1.0, 1.0, 1.0, 1.0, 1.0, 1.0, 1.0, 1.0, 1.0, 1.0, 1.0, 1.0, 1.0, 1.0, 1.0, 1.0, 1.0, 1.0, 1.0, 1.0, 1.0, 1.0, 1.0, 1.0, 1.0, 1.0, 1.0, 1.0, 1.0, 1.0, 1.0, 1.0, 1.0, 1.0, 1.0, 1.0, 1.0, 1.0, 1.0, 1.0, 1.0, 1.0, 1.0, 1.0, 1.0, 1.0, 1.0, 1.0, 1.0, 1.0, 1.0, 1.0, 1.0, 1.0, 1.0, 1.0, 1.0, 1.0, 1.0, 1.0, 1.0, 1.0, 1.0, 1.0, 1.0, 1.0, 1.0, 1.0, 1.0, 1.0, 1.0, 1.0, 1.0, 1.0, 1.0, 1.0, 1.0, 1.0, 1.0, 1.0, 1.0, 1.0, 1.0, 1.0, 1.0, 1.0, 1.0, 1.0, 1.0, 1.0, 1.0, 1.0, 1.0, 1.0, 1.0, 1.0, 1.0, 1.0, 1.0, 1.0, 1.0, 1.0, 1.0, 1.0, 1.0, 1.0, 1.0, 1.0, 1.0, 1.0, 1.0, 1.0, 1.0, 1.0, 1.0, 1.0, 1.0, 1.0, 1.0, 1.0, 1.0, 1.0, 1.0, 1.0, 1.0, 1.0, 1.0, 1.0, 1.0, 1.0, 1.0, 1.0, 1.0, 1.0, 1.0, 1.0, 1.0, 1.0, 1.0, 1.0, 1.0, 1.0, 1.0, 1.0, 1.0, 1.0, 1.0, 1.0, 1.0, 1.0, 1.0, 1.0, 1.0, 1.0, 1.0, 1.0, 1.0, 1.0, 1.0, 1.0, 1.0, 1.0, 1.0, 1.0, 1.0, 1.0, 1.0, 1.0, 1.0, 1.0, 1.0, 1.0, 1.0, 1.0, 1.0, 1.0, 1.0, 1.0, 1.0, 1.0, 1.0, 1.0, 1.0, 1.0, 1.0, 1.0, 1.0, 1.0, 1.0, 1.0, 1.0, 1.0, 1.0, 1.0, 1.0, 1.0, 1.0, 1.0, 1.0, 1.0, 1.0, 1.0, 1.0, 1.0, 1.0, 1.0, 1.0, 1.0, 1.0, 1.0, 1.0, 1.0, 1.0, 1.0, 1.0, 1.0, 1.0, 1.0, 1.0, 1.0, 1.0, 1.0, 1.0, 1.0, 1.0, 1.0, 1.0, 1.0, 1.0, 1.0, 1.0, 1.0, 1.0, 1.0, 1.0, 1.0, 1.0, 1.0, 1.0, 1.0, 1.0, 1.0, 1.0, 1.0, 1.0, 1.0, 1.0, 1.0, 1.0, 1.0, 1.0, 1.0, 1.0, 1.0, 1.0, 1.0, 1.0, 1.0, 1.0, 1.0, 1.0, 1.0, 1.0, 1.0, 1.0, 1.0, 1.0, 1.0, 1.0, 1.0, 1.0, 1.0, 1.0, 1.0, 1.0, 1.0, 1.0, 1.0, 1.0, 1.0, 1.0, 1.0, 1.0, 1.0, 1.0, 1.0, 1.0, 1.0, 1.0, 1.0, 1.0, 1.0, 1.0, 1.0, 1.0, 1.0, 1.0, 1.0, 1.0, 1.0, 1.0, 1.0, 1.0, 1.0, 1.0, 1.0, 1.0, 1.0, 1.0, 1.0, 1.0, 1.0, 1.0, 1.0, 1.0, 1.0, 1.0, 1.0, 1.0, 1.0, 1.0, 1.0, 1.0, 1.0, 1.0, 1.0])
me_cylinder.materials.append(mat_material_001)
me_cylinder.use_remesh_preserve_volume = False
me_cylinder.use_remesh_preserve_attributes = False
me_cylinder.use_mirror_vertex_groups = False
me_cylinder.update()

# ---- objects
ob_cylinder = bpy.data.objects.new('Cylinder', me_cylinder)
ob_lamp = bpy.data.objects.new('Lamp', light_spot)
ob_camera = bpy.data.objects.new('Camera', cam_camera)

# ---- transforms, parenting, visibility, modifiers, constraints
ob_cylinder.location = (0.003659, -2.705, -0.05564)
ob_cylinder.rotation_euler = (1.571, 0.009962, -3.41e-10)
ob_cylinder.scale = (1.375, 1.375, 2.717)
ob_cylinder.lock_rotations_4d = False
ob_cylinder.empty_display_type = 'ARROWS'
ob_cylinder.lineart.crease_threshold = 0.0
ob_lamp.location = (16.09, 3.786, 23.09)
ob_lamp.rotation_euler = (0.6599, 0.05231, 1.867)
ob_lamp.scale = (3.928, 3.928, 3.928)
ob_lamp.lock_rotations_4d = False
ob_lamp.empty_display_type = 'ARROWS'
ob_lamp.color = (0.0, 0.0, 0.0, 0.0)
ob_lamp.lineart.crease_threshold = 0.0
ob_camera.location = (29.44, -25.72, 20.75)
ob_camera.rotation_euler = (1.117, 0.01765, 0.815)
ob_camera.scale = (3.928, 3.928, 3.928)
ob_camera.lock_rotations_4d = False
ob_camera.empty_display_type = 'ARROWS'
ob_camera.color = (0.0, 0.0, 0.0, 0.0)
ob_camera.display_type = 'WIRE'
ob_camera.lineart.crease_threshold = 0.0

# ---- collection membership
col_collection_1.objects.link(ob_cylinder)
col_collection_1.objects.link(ob_lamp)
col_collection_1.objects.link(ob_camera)

# ---- scene / render settings (as saved in the file)
scene.camera = ob_camera
scene.frame_start = 1; scene.frame_end = 250; scene.frame_set(2)
scene.render.engine = 'BLENDER_EEVEE_NEXT'
scene.render.image_settings.file_format = 'JPEG'
scene.render.image_settings.color_mode = 'RGB'
scene.render.image_settings.compression = 90
scene.render.resolution_x = 800
scene.render.resolution_y = 600
scene.render.pixel_aspect_x = 100.0
scene.render.pixel_aspect_y = 100.0
scene.render.fps = 25
scene.render.dither_intensity = 0.0
scene.render.use_compositing = False
scene.render.use_sequencer = False
scene.render.bake_margin = 2
scene.render.bake_bias = 0.0
scene.render.use_stamp_time = False
scene.render.use_stamp_date = False
scene.render.use_stamp_frame = False
scene.render.use_stamp_camera = False
scene.render.use_stamp_scene = False
scene.render.use_stamp_filename = False
scene.render.use_stamp_render_time = False
scene.render.stamp_font_size = 0
scene.cycles.use_denoising = False
scene.cycles.samples = 10
scene.cycles.sampling_pattern = 'TABULATED_SOBOL'
scene.cycles.light_sampling_threshold = 0.0
scene.cycles.use_adaptive_sampling = False
scene.cycles.use_light_tree = False
scene.cycles.blur_glossy = 0.0
scene.cycles.volume_bounces = 1
scene.cycles.pixel_filter_type = 'GAUSSIAN'
scene.cycles.sample_clamp_indirect = 0.0
scene.view_settings.view_transform = 'Raw'
bpy.context.view_layer.update()
